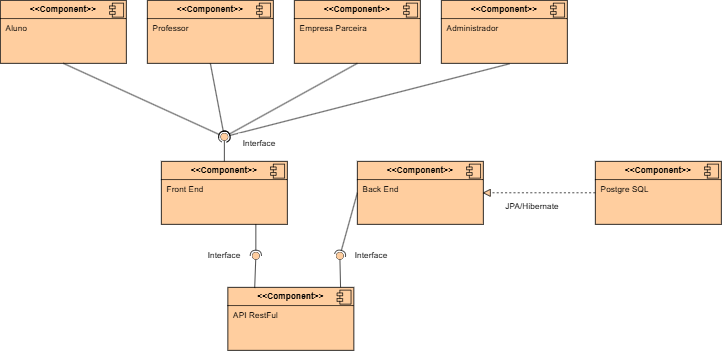

The diagram above was exported from draw.io. Its source (the exported page's mxGraphModel, read from the mxfile embedded in the PNG):
<mxGraphModel dx="1298" dy="675" grid="1" gridSize="10" guides="1" tooltips="1" connect="1" arrows="1" fold="1" page="1" pageScale="1" pageWidth="827" pageHeight="1169" math="0" shadow="0">
  <root>
    <mxCell id="0" />
    <mxCell id="1" parent="0" />
    <mxCell id="1FiF7fIH2Hfg3nH51ei4-1" value="&lt;p style=&quot;margin:0px;margin-top:6px;text-align:center;&quot;&gt;&lt;b&gt;&amp;lt;&amp;lt;Component&amp;gt;&amp;gt;&lt;/b&gt;&lt;/p&gt;&lt;hr size=&quot;1&quot; style=&quot;border-style:solid;&quot;&gt;&lt;p style=&quot;margin:0px;margin-left:8px;&quot;&gt;Professor&lt;/p&gt;" style="align=left;overflow=fill;html=1;dropTarget=0;whiteSpace=wrap;fillColor=#FFCE9F;" vertex="1" parent="1">
      <mxGeometry x="280" y="50" width="180" height="90" as="geometry" />
    </mxCell>
    <mxCell id="1FiF7fIH2Hfg3nH51ei4-2" value="" style="shape=component;jettyWidth=8;jettyHeight=4;fillColor=#FFCE9F;" vertex="1" parent="1FiF7fIH2Hfg3nH51ei4-1">
      <mxGeometry x="1" width="20" height="20" relative="1" as="geometry">
        <mxPoint x="-24" y="4" as="offset" />
      </mxGeometry>
    </mxCell>
    <mxCell id="1FiF7fIH2Hfg3nH51ei4-3" value="&lt;p style=&quot;margin:0px;margin-top:6px;text-align:center;&quot;&gt;&lt;b&gt;&amp;lt;&amp;lt;Component&amp;gt;&amp;gt;&lt;/b&gt;&lt;/p&gt;&lt;hr size=&quot;1&quot; style=&quot;border-style:solid;&quot;&gt;&lt;p style=&quot;margin:0px;margin-left:8px;&quot;&gt;Aluno&lt;/p&gt;" style="align=left;overflow=fill;html=1;dropTarget=0;whiteSpace=wrap;fillColor=#FFCE9F;" vertex="1" parent="1">
      <mxGeometry x="70" y="50" width="180" height="90" as="geometry" />
    </mxCell>
    <mxCell id="1FiF7fIH2Hfg3nH51ei4-4" value="" style="shape=component;jettyWidth=8;jettyHeight=4;fillColor=#FFCE9F;" vertex="1" parent="1FiF7fIH2Hfg3nH51ei4-3">
      <mxGeometry x="1" width="20" height="20" relative="1" as="geometry">
        <mxPoint x="-24" y="4" as="offset" />
      </mxGeometry>
    </mxCell>
    <mxCell id="1FiF7fIH2Hfg3nH51ei4-5" value="&lt;p style=&quot;margin:0px;margin-top:6px;text-align:center;&quot;&gt;&lt;b&gt;&amp;lt;&amp;lt;Component&amp;gt;&amp;gt;&lt;/b&gt;&lt;/p&gt;&lt;hr size=&quot;1&quot; style=&quot;border-style:solid;&quot;&gt;&lt;p style=&quot;margin:0px;margin-left:8px;&quot;&gt;Empresa Parceira&lt;/p&gt;" style="align=left;overflow=fill;html=1;dropTarget=0;whiteSpace=wrap;fillColor=#FFCE9F;" vertex="1" parent="1">
      <mxGeometry x="490" y="50" width="180" height="90" as="geometry" />
    </mxCell>
    <mxCell id="1FiF7fIH2Hfg3nH51ei4-6" value="" style="shape=component;jettyWidth=8;jettyHeight=4;fillColor=#FFCE9F;" vertex="1" parent="1FiF7fIH2Hfg3nH51ei4-5">
      <mxGeometry x="1" width="20" height="20" relative="1" as="geometry">
        <mxPoint x="-24" y="4" as="offset" />
      </mxGeometry>
    </mxCell>
    <mxCell id="1FiF7fIH2Hfg3nH51ei4-7" value="&lt;p style=&quot;margin:0px;margin-top:6px;text-align:center;&quot;&gt;&lt;b&gt;&amp;lt;&amp;lt;Component&amp;gt;&amp;gt;&lt;/b&gt;&lt;/p&gt;&lt;hr size=&quot;1&quot; style=&quot;border-style:solid;&quot;&gt;&lt;p style=&quot;margin:0px;margin-left:8px;&quot;&gt;Administrador&lt;/p&gt;" style="align=left;overflow=fill;html=1;dropTarget=0;whiteSpace=wrap;fillColor=#FFCE9F;" vertex="1" parent="1">
      <mxGeometry x="700" y="50" width="180" height="90" as="geometry" />
    </mxCell>
    <mxCell id="1FiF7fIH2Hfg3nH51ei4-8" value="" style="shape=component;jettyWidth=8;jettyHeight=4;fillColor=#FFCE9F;" vertex="1" parent="1FiF7fIH2Hfg3nH51ei4-7">
      <mxGeometry x="1" width="20" height="20" relative="1" as="geometry">
        <mxPoint x="-24" y="4" as="offset" />
      </mxGeometry>
    </mxCell>
    <mxCell id="1FiF7fIH2Hfg3nH51ei4-9" value="&lt;p style=&quot;margin:0px;margin-top:6px;text-align:center;&quot;&gt;&lt;b&gt;&amp;lt;&amp;lt;Component&amp;gt;&amp;gt;&lt;/b&gt;&lt;/p&gt;&lt;hr size=&quot;1&quot; style=&quot;border-style:solid;&quot;&gt;&lt;p style=&quot;margin:0px;margin-left:8px;&quot;&gt;Front End&lt;/p&gt;" style="align=left;overflow=fill;html=1;dropTarget=0;whiteSpace=wrap;fillColor=#FFCE9F;" vertex="1" parent="1">
      <mxGeometry x="300" y="280" width="180" height="90" as="geometry" />
    </mxCell>
    <mxCell id="1FiF7fIH2Hfg3nH51ei4-10" value="" style="shape=component;jettyWidth=8;jettyHeight=4;fillColor=#FFCE9F;" vertex="1" parent="1FiF7fIH2Hfg3nH51ei4-9">
      <mxGeometry x="1" width="20" height="20" relative="1" as="geometry">
        <mxPoint x="-24" y="4" as="offset" />
      </mxGeometry>
    </mxCell>
    <mxCell id="1FiF7fIH2Hfg3nH51ei4-11" value="" style="rounded=0;orthogonalLoop=1;jettySize=auto;html=1;endArrow=halfCircle;endFill=0;endSize=6;strokeWidth=1;sketch=0;exitX=0.5;exitY=1;exitDx=0;exitDy=0;fillColor=#FFCE9F;" edge="1" target="1FiF7fIH2Hfg3nH51ei4-13" parent="1" source="1FiF7fIH2Hfg3nH51ei4-1">
      <mxGeometry relative="1" as="geometry">
        <mxPoint x="430" y="385" as="sourcePoint" />
      </mxGeometry>
    </mxCell>
    <mxCell id="1FiF7fIH2Hfg3nH51ei4-12" value="" style="rounded=0;orthogonalLoop=1;jettySize=auto;html=1;endArrow=oval;endFill=0;sketch=0;sourcePerimeterSpacing=0;targetPerimeterSpacing=0;endSize=10;fillColor=#FFCE9F;" edge="1" target="1FiF7fIH2Hfg3nH51ei4-13" parent="1">
      <mxGeometry relative="1" as="geometry">
        <mxPoint x="390" y="280" as="sourcePoint" />
      </mxGeometry>
    </mxCell>
    <mxCell id="1FiF7fIH2Hfg3nH51ei4-13" value="" style="ellipse;whiteSpace=wrap;html=1;align=center;aspect=fixed;fillColor=#FFCE9F;strokeColor=none;resizable=0;perimeter=centerPerimeter;rotatable=0;allowArrows=0;points=[];outlineConnect=1;" vertex="1" parent="1">
      <mxGeometry x="385" y="240" width="10" height="10" as="geometry" />
    </mxCell>
    <mxCell id="1FiF7fIH2Hfg3nH51ei4-18" value="" style="rounded=0;orthogonalLoop=1;jettySize=auto;html=1;endArrow=halfCircle;endFill=0;endSize=6;strokeWidth=1;sketch=0;exitX=0.5;exitY=1;exitDx=0;exitDy=0;entryX=0.356;entryY=0.156;entryDx=0;entryDy=0;entryPerimeter=0;fillColor=#FFCE9F;" edge="1" parent="1" source="1FiF7fIH2Hfg3nH51ei4-3" target="1FiF7fIH2Hfg3nH51ei4-13">
      <mxGeometry relative="1" as="geometry">
        <mxPoint x="380" y="150" as="sourcePoint" />
        <mxPoint x="400" y="255" as="targetPoint" />
      </mxGeometry>
    </mxCell>
    <mxCell id="1FiF7fIH2Hfg3nH51ei4-19" value="" style="rounded=0;orthogonalLoop=1;jettySize=auto;html=1;endArrow=halfCircle;endFill=0;endSize=6;strokeWidth=1;sketch=0;exitX=0.5;exitY=1;exitDx=0;exitDy=0;entryX=0.978;entryY=0.422;entryDx=0;entryDy=0;entryPerimeter=0;fillColor=#FFCE9F;" edge="1" parent="1" source="1FiF7fIH2Hfg3nH51ei4-5" target="1FiF7fIH2Hfg3nH51ei4-13">
      <mxGeometry relative="1" as="geometry">
        <mxPoint x="390" y="160" as="sourcePoint" />
        <mxPoint x="410" y="265" as="targetPoint" />
      </mxGeometry>
    </mxCell>
    <mxCell id="1FiF7fIH2Hfg3nH51ei4-20" value="" style="rounded=0;orthogonalLoop=1;jettySize=auto;html=1;endArrow=halfCircle;endFill=0;endSize=6;strokeWidth=1;sketch=0;exitX=0.541;exitY=1.007;exitDx=0;exitDy=0;exitPerimeter=0;fillColor=#FFCE9F;" edge="1" parent="1" source="1FiF7fIH2Hfg3nH51ei4-7">
      <mxGeometry relative="1" as="geometry">
        <mxPoint x="550" y="145" as="sourcePoint" />
        <mxPoint x="390" y="245" as="targetPoint" />
      </mxGeometry>
    </mxCell>
    <mxCell id="1FiF7fIH2Hfg3nH51ei4-21" value="&lt;p style=&quot;margin:0px;margin-top:6px;text-align:center;&quot;&gt;&lt;b&gt;&amp;lt;&amp;lt;Component&amp;gt;&amp;gt;&lt;/b&gt;&lt;/p&gt;&lt;hr size=&quot;1&quot; style=&quot;border-style:solid;&quot;&gt;&lt;p style=&quot;margin:0px;margin-left:8px;&quot;&gt;API RestFul&lt;/p&gt;" style="align=left;overflow=fill;html=1;dropTarget=0;whiteSpace=wrap;fillColor=#FFCE9F;" vertex="1" parent="1">
      <mxGeometry x="395" y="460" width="180" height="90" as="geometry" />
    </mxCell>
    <mxCell id="1FiF7fIH2Hfg3nH51ei4-22" value="" style="shape=component;jettyWidth=8;jettyHeight=4;fillColor=#FFCE9F;" vertex="1" parent="1FiF7fIH2Hfg3nH51ei4-21">
      <mxGeometry x="1" width="20" height="20" relative="1" as="geometry">
        <mxPoint x="-24" y="4" as="offset" />
      </mxGeometry>
    </mxCell>
    <mxCell id="1FiF7fIH2Hfg3nH51ei4-24" value="&lt;p style=&quot;margin:0px;margin-top:6px;text-align:center;&quot;&gt;&lt;b&gt;&amp;lt;&amp;lt;Component&amp;gt;&amp;gt;&lt;/b&gt;&lt;/p&gt;&lt;hr size=&quot;1&quot; style=&quot;border-style:solid;&quot;&gt;&lt;p style=&quot;margin:0px;margin-left:8px;&quot;&gt;Back End&lt;/p&gt;" style="align=left;overflow=fill;html=1;dropTarget=0;whiteSpace=wrap;fillColor=#FFCE9F;" vertex="1" parent="1">
      <mxGeometry x="580" y="280" width="180" height="90" as="geometry" />
    </mxCell>
    <mxCell id="1FiF7fIH2Hfg3nH51ei4-25" value="" style="shape=component;jettyWidth=8;jettyHeight=4;fillColor=#FFCE9F;" vertex="1" parent="1FiF7fIH2Hfg3nH51ei4-24">
      <mxGeometry x="1" width="20" height="20" relative="1" as="geometry">
        <mxPoint x="-24" y="4" as="offset" />
      </mxGeometry>
    </mxCell>
    <mxCell id="1FiF7fIH2Hfg3nH51ei4-26" value="&lt;p style=&quot;margin:0px;margin-top:6px;text-align:center;&quot;&gt;&lt;b&gt;&amp;lt;&amp;lt;Component&amp;gt;&amp;gt;&lt;/b&gt;&lt;/p&gt;&lt;hr size=&quot;1&quot; style=&quot;border-style:solid;&quot;&gt;&lt;p style=&quot;margin:0px;margin-left:8px;&quot;&gt;Postgre SQL&lt;/p&gt;" style="align=left;overflow=fill;html=1;dropTarget=0;whiteSpace=wrap;fillColor=#FFCE9F;" vertex="1" parent="1">
      <mxGeometry x="920" y="280" width="180" height="90" as="geometry" />
    </mxCell>
    <mxCell id="1FiF7fIH2Hfg3nH51ei4-27" value="" style="shape=component;jettyWidth=8;jettyHeight=4;fillColor=#FFCE9F;" vertex="1" parent="1FiF7fIH2Hfg3nH51ei4-26">
      <mxGeometry x="1" width="20" height="20" relative="1" as="geometry">
        <mxPoint x="-24" y="4" as="offset" />
      </mxGeometry>
    </mxCell>
    <mxCell id="1FiF7fIH2Hfg3nH51ei4-29" value="" style="rounded=0;orthogonalLoop=1;jettySize=auto;html=1;endArrow=halfCircle;endFill=0;endSize=6;strokeWidth=1;sketch=0;exitX=0.75;exitY=1;exitDx=0;exitDy=0;fillColor=#FFCE9F;" edge="1" target="1FiF7fIH2Hfg3nH51ei4-31" parent="1" source="1FiF7fIH2Hfg3nH51ei4-9">
      <mxGeometry relative="1" as="geometry">
        <mxPoint x="435" y="373" as="sourcePoint" />
      </mxGeometry>
    </mxCell>
    <mxCell id="1FiF7fIH2Hfg3nH51ei4-30" value="" style="rounded=0;orthogonalLoop=1;jettySize=auto;html=1;endArrow=oval;endFill=0;sketch=0;sourcePerimeterSpacing=0;targetPerimeterSpacing=0;endSize=10;exitX=0.213;exitY=0.011;exitDx=0;exitDy=0;exitPerimeter=0;fillColor=#FFCE9F;" edge="1" target="1FiF7fIH2Hfg3nH51ei4-31" parent="1" source="1FiF7fIH2Hfg3nH51ei4-21">
      <mxGeometry relative="1" as="geometry">
        <mxPoint x="410" y="425" as="sourcePoint" />
      </mxGeometry>
    </mxCell>
    <mxCell id="1FiF7fIH2Hfg3nH51ei4-31" value="" style="ellipse;whiteSpace=wrap;html=1;align=center;aspect=fixed;fillColor=#FFCE9F;strokeColor=none;resizable=0;perimeter=centerPerimeter;rotatable=0;allowArrows=0;points=[];outlineConnect=1;" vertex="1" parent="1">
      <mxGeometry x="430" y="410" width="10" height="10" as="geometry" />
    </mxCell>
    <mxCell id="1FiF7fIH2Hfg3nH51ei4-33" value="" style="rounded=0;orthogonalLoop=1;jettySize=auto;html=1;endArrow=halfCircle;endFill=0;endSize=6;strokeWidth=1;sketch=0;exitX=0;exitY=0.5;exitDx=0;exitDy=0;fillColor=#FFCE9F;" edge="1" target="1FiF7fIH2Hfg3nH51ei4-35" parent="1" source="1FiF7fIH2Hfg3nH51ei4-24">
      <mxGeometry relative="1" as="geometry">
        <mxPoint x="450" y="425" as="sourcePoint" />
      </mxGeometry>
    </mxCell>
    <mxCell id="1FiF7fIH2Hfg3nH51ei4-34" value="" style="rounded=0;orthogonalLoop=1;jettySize=auto;html=1;endArrow=oval;endFill=0;sketch=0;sourcePerimeterSpacing=0;targetPerimeterSpacing=0;endSize=10;fillColor=#FFCE9F;" edge="1" target="1FiF7fIH2Hfg3nH51ei4-35" parent="1">
      <mxGeometry relative="1" as="geometry">
        <mxPoint x="556" y="460" as="sourcePoint" />
      </mxGeometry>
    </mxCell>
    <mxCell id="1FiF7fIH2Hfg3nH51ei4-35" value="" style="ellipse;whiteSpace=wrap;html=1;align=center;aspect=fixed;fillColor=#FFCE9F;strokeColor=none;resizable=0;perimeter=centerPerimeter;rotatable=0;allowArrows=0;points=[];outlineConnect=1;" vertex="1" parent="1">
      <mxGeometry x="550" y="410" width="10" height="10" as="geometry" />
    </mxCell>
    <mxCell id="1FiF7fIH2Hfg3nH51ei4-40" value="" style="endArrow=none;dashed=1;html=1;rounded=0;exitX=0;exitY=0.5;exitDx=0;exitDy=0;entryX=1;entryY=0.5;entryDx=0;entryDy=0;fillColor=#FFCE9F;" edge="1" parent="1" source="1FiF7fIH2Hfg3nH51ei4-26" target="1FiF7fIH2Hfg3nH51ei4-24">
      <mxGeometry width="50" height="50" relative="1" as="geometry">
        <mxPoint x="600" y="320" as="sourcePoint" />
        <mxPoint x="650" y="270" as="targetPoint" />
      </mxGeometry>
    </mxCell>
    <mxCell id="1FiF7fIH2Hfg3nH51ei4-41" value="" style="triangle;whiteSpace=wrap;html=1;fillColor=#FFCE9F;rotation=-180;" vertex="1" parent="1">
      <mxGeometry x="760" y="320" width="10" height="10" as="geometry" />
    </mxCell>
    <mxCell id="1FiF7fIH2Hfg3nH51ei4-42" value="Interface" style="text;html=1;align=center;verticalAlign=middle;whiteSpace=wrap;rounded=0;fillColor=#FFFFFF;" vertex="1" parent="1">
      <mxGeometry x="410" y="240" width="60" height="30" as="geometry" />
    </mxCell>
    <mxCell id="1FiF7fIH2Hfg3nH51ei4-43" value="Interface" style="text;html=1;align=center;verticalAlign=middle;whiteSpace=wrap;rounded=0;fillColor=#FFFFFF;" vertex="1" parent="1">
      <mxGeometry x="360" y="400" width="60" height="30" as="geometry" />
    </mxCell>
    <mxCell id="1FiF7fIH2Hfg3nH51ei4-44" value="Interface" style="text;html=1;align=center;verticalAlign=middle;whiteSpace=wrap;rounded=0;fillColor=#FFFFFF;" vertex="1" parent="1">
      <mxGeometry x="570" y="400" width="60" height="30" as="geometry" />
    </mxCell>
    <mxCell id="1FiF7fIH2Hfg3nH51ei4-45" value="JPA/Hibernate" style="text;html=1;align=center;verticalAlign=middle;whiteSpace=wrap;rounded=0;fillColor=#FFFFFF;" vertex="1" parent="1">
      <mxGeometry x="800" y="330" width="60" height="30" as="geometry" />
    </mxCell>
  </root>
</mxGraphModel>